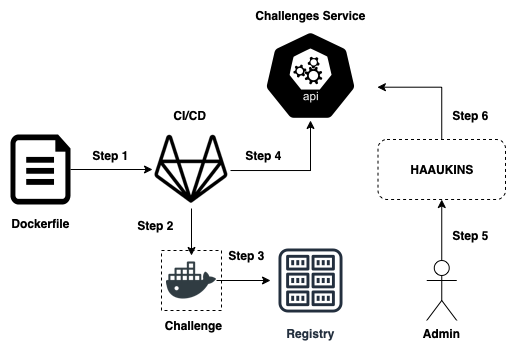

The diagram above was exported from draw.io. Its source (the exported page's mxGraphModel, read from the mxfile embedded in the PNG):
<mxGraphModel dx="818" dy="509" grid="1" gridSize="10" guides="1" tooltips="1" connect="1" arrows="1" fold="1" page="1" pageScale="1" pageWidth="850" pageHeight="1100" math="0" shadow="0">
  <root>
    <mxCell id="0" />
    <mxCell id="1" parent="0" />
    <mxCell id="7TYi4x9m64yat5Tmrk1K-10" value="" style="whiteSpace=wrap;html=1;aspect=fixed;fillColor=#FFFFFF;dashed=1;" vertex="1" parent="1">
      <mxGeometry x="181" y="330" width="60" height="60" as="geometry" />
    </mxCell>
    <mxCell id="7TYi4x9m64yat5Tmrk1K-11" value="" style="edgeStyle=orthogonalEdgeStyle;rounded=0;orthogonalLoop=1;jettySize=auto;html=1;" edge="1" parent="1" source="7TYi4x9m64yat5Tmrk1K-1" target="7TYi4x9m64yat5Tmrk1K-7">
      <mxGeometry relative="1" as="geometry" />
    </mxCell>
    <mxCell id="7TYi4x9m64yat5Tmrk1K-1" value="" style="shape=image;html=1;verticalAlign=top;verticalLabelPosition=bottom;labelBackgroundColor=#ffffff;imageAspect=0;aspect=fixed;image=https://cdn1.iconfinder.com/data/icons/social-media-2106/24/social_media_social_media_logo_docker-128.png" vertex="1" parent="1">
      <mxGeometry x="186" y="335" width="50" height="50" as="geometry" />
    </mxCell>
    <mxCell id="7TYi4x9m64yat5Tmrk1K-14" value="" style="edgeStyle=orthogonalEdgeStyle;rounded=0;orthogonalLoop=1;jettySize=auto;html=1;" edge="1" parent="1" source="7TYi4x9m64yat5Tmrk1K-2" target="7TYi4x9m64yat5Tmrk1K-4">
      <mxGeometry relative="1" as="geometry" />
    </mxCell>
    <mxCell id="7TYi4x9m64yat5Tmrk1K-2" value="" style="verticalLabelPosition=bottom;html=1;verticalAlign=top;align=center;strokeColor=none;fillColor=#000000;shape=mxgraph.azure.cloud_services_configuration_file;pointerEvents=1;" vertex="1" parent="1">
      <mxGeometry x="30" y="214" width="60" height="70" as="geometry" />
    </mxCell>
    <mxCell id="7TYi4x9m64yat5Tmrk1K-12" value="" style="edgeStyle=orthogonalEdgeStyle;rounded=0;orthogonalLoop=1;jettySize=auto;html=1;" edge="1" parent="1" source="7TYi4x9m64yat5Tmrk1K-4" target="7TYi4x9m64yat5Tmrk1K-1">
      <mxGeometry relative="1" as="geometry" />
    </mxCell>
    <mxCell id="7TYi4x9m64yat5Tmrk1K-19" style="edgeStyle=orthogonalEdgeStyle;rounded=0;orthogonalLoop=1;jettySize=auto;html=1;" edge="1" parent="1" source="7TYi4x9m64yat5Tmrk1K-4" target="7TYi4x9m64yat5Tmrk1K-6">
      <mxGeometry relative="1" as="geometry">
        <Array as="points">
          <mxPoint x="330" y="250" />
        </Array>
      </mxGeometry>
    </mxCell>
    <mxCell id="7TYi4x9m64yat5Tmrk1K-4" value="" style="shape=image;html=1;verticalAlign=top;verticalLabelPosition=bottom;labelBackgroundColor=#ffffff;imageAspect=0;aspect=fixed;image=https://cdn1.iconfinder.com/data/icons/ionicons-fill-vol-2/512/logo-gitlab-128.png" vertex="1" parent="1">
      <mxGeometry x="172" y="210" width="78" height="78" as="geometry" />
    </mxCell>
    <mxCell id="7TYi4x9m64yat5Tmrk1K-6" value="" style="sketch=0;html=1;dashed=0;whitespace=wrap;fillColor=#000000;strokeColor=#ffffff;points=[[0.005,0.63,0],[0.1,0.2,0],[0.9,0.2,0],[0.5,0,0],[0.995,0.63,0],[0.72,0.99,0],[0.5,1,0],[0.28,0.99,0]];shape=mxgraph.kubernetes.icon;prIcon=api" vertex="1" parent="1">
      <mxGeometry x="262.5" y="110" width="135" height="90" as="geometry" />
    </mxCell>
    <mxCell id="7TYi4x9m64yat5Tmrk1K-7" value="&lt;b&gt;Registry&lt;/b&gt;" style="sketch=0;outlineConnect=0;fontColor=#232F3E;gradientColor=none;strokeColor=#232F3E;fillColor=#ffffff;dashed=0;verticalLabelPosition=bottom;verticalAlign=top;align=center;html=1;fontSize=12;fontStyle=0;aspect=fixed;shape=mxgraph.aws4.resourceIcon;resIcon=mxgraph.aws4.registry;" vertex="1" parent="1">
      <mxGeometry x="290" y="320" width="80" height="80" as="geometry" />
    </mxCell>
    <mxCell id="7TYi4x9m64yat5Tmrk1K-9" value="&lt;b&gt;Challenges Service&lt;/b&gt;" style="text;html=1;strokeColor=none;fillColor=none;align=center;verticalAlign=middle;whiteSpace=wrap;rounded=0;" vertex="1" parent="1">
      <mxGeometry x="252.5" y="80" width="155" height="30" as="geometry" />
    </mxCell>
    <mxCell id="7TYi4x9m64yat5Tmrk1K-15" value="&lt;b&gt;Step 1&lt;/b&gt;" style="text;html=1;align=center;verticalAlign=middle;resizable=0;points=[];autosize=1;strokeColor=none;fillColor=none;" vertex="1" parent="1">
      <mxGeometry x="100" y="220" width="60" height="30" as="geometry" />
    </mxCell>
    <mxCell id="7TYi4x9m64yat5Tmrk1K-16" value="&lt;b&gt;Step 2&lt;/b&gt;" style="text;html=1;align=center;verticalAlign=middle;resizable=0;points=[];autosize=1;strokeColor=none;fillColor=none;" vertex="1" parent="1">
      <mxGeometry x="145" y="290" width="60" height="30" as="geometry" />
    </mxCell>
    <mxCell id="7TYi4x9m64yat5Tmrk1K-17" value="&lt;b&gt;Step 3&lt;/b&gt;" style="text;html=1;align=center;verticalAlign=middle;resizable=0;points=[];autosize=1;strokeColor=none;fillColor=none;" vertex="1" parent="1">
      <mxGeometry x="236" y="320" width="60" height="30" as="geometry" />
    </mxCell>
    <mxCell id="7TYi4x9m64yat5Tmrk1K-20" value="&lt;b&gt;Step 4&lt;/b&gt;" style="text;html=1;align=center;verticalAlign=middle;resizable=0;points=[];autosize=1;strokeColor=none;fillColor=none;" vertex="1" parent="1">
      <mxGeometry x="252.5" y="220" width="60" height="30" as="geometry" />
    </mxCell>
    <mxCell id="7TYi4x9m64yat5Tmrk1K-23" style="edgeStyle=orthogonalEdgeStyle;rounded=0;orthogonalLoop=1;jettySize=auto;html=1;entryX=0.995;entryY=0.63;entryDx=0;entryDy=0;entryPerimeter=0;" edge="1" parent="1" source="7TYi4x9m64yat5Tmrk1K-22" target="7TYi4x9m64yat5Tmrk1K-6">
      <mxGeometry relative="1" as="geometry" />
    </mxCell>
    <mxCell id="7TYi4x9m64yat5Tmrk1K-22" value="&lt;b&gt;HAAUKINS&lt;/b&gt;" style="rounded=1;whiteSpace=wrap;html=1;dashed=1;fillColor=#FFFFFF;" vertex="1" parent="1">
      <mxGeometry x="397.5" y="219" width="127.5" height="60" as="geometry" />
    </mxCell>
    <mxCell id="7TYi4x9m64yat5Tmrk1K-27" style="rounded=0;orthogonalLoop=1;jettySize=auto;html=1;exitX=0.5;exitY=0;exitDx=0;exitDy=0;exitPerimeter=0;entryX=0.5;entryY=1;entryDx=0;entryDy=0;elbow=vertical;" edge="1" parent="1" source="7TYi4x9m64yat5Tmrk1K-25" target="7TYi4x9m64yat5Tmrk1K-22">
      <mxGeometry relative="1" as="geometry" />
    </mxCell>
    <mxCell id="7TYi4x9m64yat5Tmrk1K-25" value="&lt;b&gt;Admin&lt;/b&gt;" style="shape=umlActor;verticalLabelPosition=bottom;verticalAlign=top;html=1;outlineConnect=0;fillColor=#FFFFFF;" vertex="1" parent="1">
      <mxGeometry x="446.25" y="340" width="30" height="60" as="geometry" />
    </mxCell>
    <mxCell id="7TYi4x9m64yat5Tmrk1K-28" value="&lt;b&gt;Step 5&lt;/b&gt;" style="text;html=1;align=center;verticalAlign=middle;resizable=0;points=[];autosize=1;strokeColor=none;fillColor=none;" vertex="1" parent="1">
      <mxGeometry x="460" y="300" width="60" height="30" as="geometry" />
    </mxCell>
    <mxCell id="7TYi4x9m64yat5Tmrk1K-29" value="&lt;b&gt;Step 6&lt;/b&gt;" style="text;html=1;align=center;verticalAlign=middle;resizable=0;points=[];autosize=1;strokeColor=none;fillColor=none;" vertex="1" parent="1">
      <mxGeometry x="460" y="180" width="60" height="30" as="geometry" />
    </mxCell>
    <mxCell id="7TYi4x9m64yat5Tmrk1K-30" value="&lt;b&gt;Challenge&lt;/b&gt;" style="text;html=1;align=center;verticalAlign=middle;resizable=0;points=[];autosize=1;strokeColor=none;fillColor=none;" vertex="1" parent="1">
      <mxGeometry x="172.5" y="390" width="80" height="30" as="geometry" />
    </mxCell>
    <mxCell id="7TYi4x9m64yat5Tmrk1K-34" value="&lt;b&gt;Dockerfile&lt;/b&gt;" style="text;html=1;align=center;verticalAlign=middle;resizable=0;points=[];autosize=1;strokeColor=none;fillColor=none;" vertex="1" parent="1">
      <mxGeometry x="20" y="288" width="80" height="30" as="geometry" />
    </mxCell>
    <mxCell id="7TYi4x9m64yat5Tmrk1K-35" value="&lt;b&gt;CI/CD&amp;nbsp;&lt;/b&gt;" style="text;html=1;align=center;verticalAlign=middle;resizable=0;points=[];autosize=1;strokeColor=none;fillColor=none;" vertex="1" parent="1">
      <mxGeometry x="181" y="180" width="60" height="30" as="geometry" />
    </mxCell>
  </root>
</mxGraphModel>